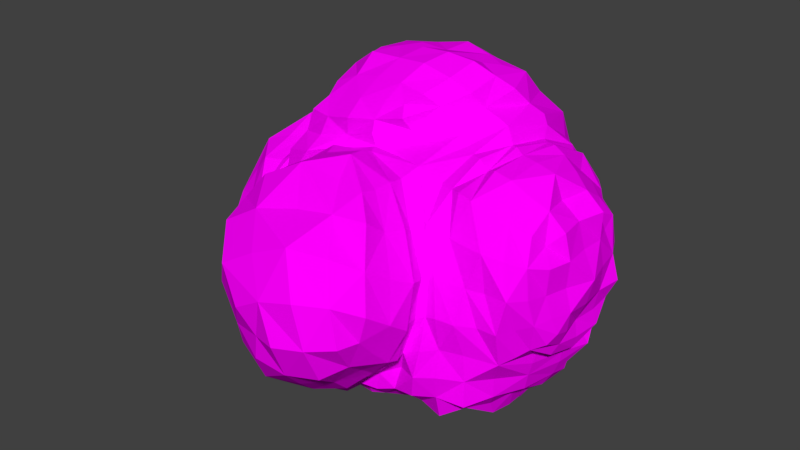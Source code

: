 # Source: ast_roide.4.blend  (saved by Blender 2.79.0; exported with 4.5.12 LTS)
import bpy
from mathutils import Matrix  # noqa: F401  (used for matrix-valued properties, if any)

bpy.ops.wm.read_factory_settings(use_empty=True)
scene = bpy.context.scene
scene.name = 'Scene'

# ---- collections
col_collection_1 = bpy.data.collections.new('Collection 1'); scene.collection.children.link(col_collection_1)

# ---- images (referenced by path relative to the original .blend; pixels are not part of the script)
import os
ASSET_DIR = os.environ.get("B2B_ASSET_DIR", "")  # directory of the original .blend (textures are referenced by path, not embedded)
HERE = os.path.dirname(os.path.abspath(__file__))  # packed textures are extracted next to this script under _unpacked/

def load_image(name, relpath, width, height, colorspace="sRGB"):
    """Load a texture the original file referenced (path relative to the .blend, or extracted next to this script)."""
    p = next((c for c in (os.path.join(HERE, relpath), os.path.join(ASSET_DIR, relpath)) if relpath and os.path.exists(c)), "")
    if p:
        img = bpy.data.images.load(p, check_existing=True)
        img.name = name
    else:  # same state as the original file: an image datablock whose file is absent (Cycles renders it pink)
        img = bpy.data.images.new(name, width, height)
        img.source = "FILE"
        img.filepath = "//" + (relpath or name)
    img.colorspace_settings.name = colorspace
    return img
img_asteroide_4_material = load_image('asteroide.4.material', 'asteroide.4.material.png', 1024, 1024, 'sRGB')

# ---- materials (node trees are filled in below, after node groups)
mat_ast_roide_4 = bpy.data.materials.new('astéroide.4')
mat_ast_roide_4.alpha_threshold = 0.0
mat_ast_roide_4.roughness = 0.5
mat_ast_roide_4.line_color = (0.0, 0.0, 0.0, 1.0)

# ---- material node trees
mat_ast_roide_4.use_nodes = True; mat_ast_roide_4.node_tree.nodes.clear()
_N = mat_ast_roide_4.node_tree.nodes; _L = mat_ast_roide_4.node_tree.links
n0 = _N.new('ShaderNodeOutputMaterial'); n0.name = 'Material Output'; n0.location = (300, 300)
n1 = _N.new('ShaderNodeBsdfDiffuse'); n1.name = 'Diffuse BSDF'; n1.location = (71, 285)
n2 = _N.new('ShaderNodeTexImage'); n2.name = 'Image Texture'; n2.location = (-129, 339)
n2.width = 140
n2.image = img_asteroide_4_material
n3 = _N.new('ShaderNodeMapping'); n3.name = 'Mapping'; n3.location = (-429, 368)
n4 = _N.new('ShaderNodeTexCoord'); n4.name = 'Texture Coordinate'; n4.location = (-629, 351)
_L.new(n1.outputs[0], n0.inputs[0])
_L.new(n2.outputs[0], n1.inputs[0])
_L.new(n3.outputs[0], n2.inputs[0])
_L.new(n4.outputs[2], n3.inputs[0])
n0.is_active_output = True

# ---- world
world_world = bpy.data.worlds.new('World'); scene.world = world_world
world_world.color = (0.05088, 0.05088, 0.05088)
world_world.use_sun_shadow = False
world_world.sun_shadow_jitter_overblur = 0.0
world_world.cycles.sampling_method = 'MANUAL'

# ---- meshes
me_cube_004 = bpy.data.meshes.new('Cube.004')
me_cube_004.from_pydata([(6.662, 1.835, -3.5), (6.237, -1.548, -3.337), (5.475, -1.265, -4.548), (5.917, 1.531, -4.806), (-4.163, -1.828, 2.623), (-1.02, -1.354, 3.475), (-1.262, -1.185, 4.447), (-3.662, -1.141, 3.953), (3.625, 2.874, 4.246), (2.835, -0.6166, 3.996), (3.688, -0.9398, 3.693), (4.195, 2.09, 3.955), (0.002875, -6.192, -4.245), (2.125, -5.299, -3.072), (2.518, -6.955, -1.79), (0.8049, -8.309, -2.163), (-5.354, 2.774, -3.882), (-4.427, -1.884, -5.154), (-6.602, -1.367, -4.429), (-6.817, 1.676, -2.914), (1.025, 6.505, 2.019), (0.8875, 6.703, -1.011), (-2.511, 6.612, -1.308), (-2.481, 6.423, 1.964), (0.1937, 1.28, 6.717), (-2.298, 1.508, 6.385), (-2.999, -0.1863, 5.498), (-0.5755, -0.491, 5.843), (1.88, -0.1489, 4.338), (2.907, 2.727, 4.954), (2.035, 1.729, 6.088), (0.9687, -0.1607, 5.203), (-4.965, 3.004, 3.8), (-5.67, -0.2022, 2.341), (-4.731, 0.0967, 3.981), (-4.14, 2.24, 5.165), (0.9268, 5.175, 4.656), (-2.407, 5.388, 4.763), (-2.044, 3.565, 6.069), (0.5633, 3.433, 6.137), (6.128, 3.603, -0.802), (5.66, 3.651, 1.956), (6.654, 2.854, 1.533), (6.534, 2.58, -0.6342), (2.885, -3.302, 2.294), (3.52, -4.095, -0.7622), (4.704, -4.079, -0.6502), (3.859, -3.263, 2.094), (3.677, 6.154, -0.8096), (3.457, 5.286, 1.972), (4.824, 4.341, 2.043), (5.331, 4.75, -0.7671), (5.042, -3.798, -2.968), (3.377, -4.597, -3.105), (3.081, -3.685, -4.717), (4.705, -3.188, -4.572), (2.424, -7.712, 0.819), (1.044, -6.004, 3.137), (-1.785, -6.797, 2.781), (0.1236, -8.701, 0.6579), (-0.5255, -2.228, 3.733), (-4.129, -2.446, 2.222), (-3.284, -4.147, 2.869), (-0.09978, -3.777, 4.26), (-4.517, -4.388, -0.7916), (-2.637, -6.278, -3.544), (-1.659, -8.131, -1.12), (-3.753, -6.316, 0.7702), (3.238, -4.677, -0.8916), (2.402, -3.557, 2.105), (2.396, -4.917, 2.502), (3.561, -6.023, -0.184), (-8.139, -1.473, -3.014), (-8.317, -1.564, -0.4365), (-8.33, 1.151, 0.8204), (-8.131, 1.322, -1.657), (-4.317, -4.421, -4.216), (-5.528, -3.573, -1.099), (-6.858, -2.987, -1.287), (-6.824, -3.704, -3.88), (-5.925, -0.9609, 1.656), (-5.676, 2.517, 2.971), (-7.07, 1.388, 2.488), (-7.082, -1.332, 1.362), (-5.197, 4.795, 1.832), (-5.403, 5.226, -1.383), (-7.293, 3.555, -1.062), (-7.083, 3.166, 1.486), (1.076, 3.342, -6.151), (1.133, -0.7035, -5.615), (-0.7143, -0.6225, -6.176), (-1.257, 3.016, -5.952), (3.01, -1.059, -6.046), (3.258, 2.903, -5.971), (4.745, 1.926, -5.707), (4.601, -1.163, -5.651), (3.693, 6.21, -3.2), (5.485, 4.528, -3.106), (5.011, 3.953, -4.72), (3.605, 5.612, -5.059), (-2.885, -1.902, -6.029), (-4.106, 3.237, -4.931), (-2.901, 2.876, -5.555), (-1.957, -1.047, -5.889), (1.663, -4.442, -3.706), (-0.2595, -4.708, -5.172), (-0.162, -3.444, -5.619), (1.423, -3.764, -5.097), (-2.268, 6.201, -3.764), (0.9503, 6.986, -3.439), (1.059, 6.137, -5.15), (-1.678, 5.488, -5.351), (7.272, 1.212, -0.6846), (7.118, 1.218, 1.317), (7.157, -0.8048, 1.31), (7.325, -0.7934, -0.6718), (5.234, -3.361, 1.997), (6.078, -3.5, -0.798), (6.868, -2.389, -0.6431), (6.52, -2.485, 1.513), (6.369, -1.244, -2.441), (6.488, 1.662, -2.556), (7.203, 1.344, -2.165), (7.005, -0.8688, -2.047), (5.163, 1.669, 3.869), (4.917, -1.278, 3.85), (6.295, -0.9579, 2.991), (6.383, 1.308, 2.989), (6.499, 0.1206, -3.519), (6.089, -1.499, -4.01), (5.853, 0.08336, -4.79), (5.884, 1.607, -3.942), (-2.624, -1.422, 3.069), (-1.241, -1.353, 3.944), (-2.498, -1.303, 4.241), (-3.908, -1.32, 3.184), (3.326, 0.9556, 4.358), (3.284, -0.8356, 4.036), (3.902, 0.4991, 4.207), (3.835, 2.412, 3.893), (1.298, -5.778, -3.855), (2.222, -6.007, -2.532), (1.945, -7.832, -2.115), (0.3959, -7.228, -3.272), (-5.141, 0.6088, -4.858), (-5.62, -1.608, -4.92), (-6.827, 0.2643, -3.855), (-6.318, 2.346, -3.648), (0.9234, 6.629, 0.4084), (-0.7551, 6.74, -1.131), (-2.381, 6.409, 0.2741), (-0.7215, 6.876, 1.997), (-1.032, 1.35, 6.635), (-2.752, 0.4591, 6.327), (-1.796, -0.3069, 5.77), (-0.07935, 0.2091, 6.505), (2.736, 1.003, 4.85), (2.578, 2.213, 5.591), (1.78, 0.5785, 5.675), (1.496, -0.1741, 4.813), (-5.519, 1.32, 2.967), (-5.282, 0.07812, 3.084), (-4.738, 1.158, 4.529), (-4.602, 2.678, 4.417), (-0.692, 5.567, 4.709), (-2.15, 4.375, 5.418), (-0.7205, 3.735, 6.317), (0.7624, 4.359, 5.556), (5.863, 3.827, 0.556), (5.964, 3.142, 1.675), (6.757, 2.984, 0.4052), (6.38, 3.153, -0.7489), (3.398, -3.814, 0.6965), (3.999, -4.181, -0.6143), (4.209, -3.742, 0.6992), (3.332, -3.295, 2.205), (3.509, 5.765, 0.5243), (4.168, 4.692, 1.927), (4.765, 4.451, 0.542), (4.589, 5.429, -0.7663), (4.168, -4.278, -2.948), (3.22, -4.455, -4.021), (4.027, -3.852, -4.88), (5.138, -3.925, -3.952), (1.85, -7.102, 2.185), (-0.3296, -6.252, 3.003), (-0.8291, -7.976, 1.862), (1.461, -8.499, 0.9787), (-2.529, -2.046, 3.38), (-3.856, -3.218, 2.545), (-1.817, -3.692, 3.709), (-0.3412, -2.89, 4.042), (-3.75, -5.589, -2.254), (-2.216, -7.45, -2.488), (-2.933, -7.6, -0.156), (-4.549, -5.567, -0.2046), (3.41, -4.248, 0.7147), (2.661, -4.167, 2.396), (3.212, -5.588, 1.256), (3.65, -5.242, -0.7323), (-8.242, -1.616, -1.813), (-8.03, -0.1142, 0.1439), (-8.212, 1.247, -0.51), (-8.325, -0.02518, -2.421), (-5.015, -4.25, -2.853), (-6.253, -3.788, -0.9717), (-7.074, -3.879, -2.587), (-5.643, -4.119, -4.067), (-5.867, 0.7141, 2.299), (-6.365, 1.847, 2.995), (-7.042, 0.0915, 1.898), (-6.308, -1.107, 1.395), (-5.091, 4.987, 0.2032), (-6.329, 4.262, -1.201), (-7.239, 3.531, 0.1955), (-6.533, 4.285, 1.828), (1.075, 1.313, -6.132), (0.15, -0.6574, -5.637), (-1.128, 1.272, -5.896), (-0.1518, 3.253, -5.934), (3.084, 0.9469, -5.966), (4.082, 2.457, -5.945), (4.758, 0.3687, -6.001), (3.888, -1.229, -6.09), (4.655, 5.445, -3.116), (5.085, 4.263, -3.914), (4.48, 4.912, -4.939), (3.757, 6.246, -4.233), (-3.576, 0.7501, -5.196), (-3.61, 3.11, -5.446), (-2.775, 0.9962, -6.015), (-2.378, -1.508, -5.973), (0.8153, -4.69, -4.369), (-0.1131, -4.254, -5.452), (0.7002, -3.739, -5.4), (1.606, -4.48, -4.445), (-0.7257, 7.014, -3.615), (1.013, 6.944, -4.477), (-0.3999, 6.046, -5.329), (-2.097, 6.193, -4.756), (7.288, 1.284, 0.2997), (7.074, 0.2221, 1.336), (7.09, -0.8279, 0.2574), (7.338, 0.2081, -0.7539), (5.459, -3.364, 0.5536), (6.418, -2.885, -0.7367), (6.706, -2.617, 0.4119), (5.916, -2.99, 1.769), (6.636, 0.2028, -2.831), (6.845, 1.529, -2.477), (7.053, 0.2179, -2.249), (6.839, -1.115, -2.443), (4.953, 0.1993, 4.012), (5.566, -1.135, 3.398), (6.053, 0.2117, 2.905), (5.766, 1.498, 3.495), (2.465, -4.118, -3.299), (2.185, -3.561, -4.716), (0.9329, 7.284, -2.262), (-2.566, 6.574, -2.725), (2.5, 6.861, -0.8775), (2.484, 5.964, 2.045), (1.935, -4.782, -3.386), (-0.3441, -5.175, -4.713), (3.194, -4.233, -0.8868), (2.686, -3.21, 2.263), (-3.389, -2.014, -5.42), (-4.639, 3.176, -4.386), (-3.211, -5.105, -4.135), (-5.007, -3.664, -1.094), (-4.122, 6.013, -1.437), (-3.992, 5.629, 1.925), (3.345, 3.071, 4.548), (2.357, -0.3952, 4.072), (1.042, 5.937, 3.504), (-2.432, 5.763, 3.415), (-0.7512, -1.788, 3.711), (-4.068, -1.851, 2.009), (-5.682, -0.4939, 1.688), (-5.13, 2.97, 3.199), (1.304, 1.364, 6.584), (0.4458, -0.5064, 5.644), (0.353, 2.404, 6.416), (-2.033, 2.569, 6.305), (-1.043, -0.8769, 5.074), (-3.324, -0.7212, 4.703), (-4.097, -0.09968, 4.989), (-3.49, 1.798, 6.01), (0.5653, -0.9893, 3.859), (0.02601, -1.145, 4.789), (-4.628, -0.9204, 3.966), (-5.4, -1.501, 2.25), (2.273, 4.372, 4.821), (1.523, 2.833, 6.098), (-3.347, 3.167, 5.96), (-3.729, 4.332, 4.345), (6.206, 1.744, -2.768), (6.341, -1.479, -2.826), (5.87, 4.141, -0.7979), (5.306, 4.039, 2.11), (5.331, -3.581, -0.7478), (4.456, -3.323, 2.037), (4.617, 1.853, 4.048), (4.202, -1.225, 3.975), (2.542, -1.961, 3.294), (3.637, -2.516, 3.46), (4.509, 3.452, 3.201), (3.489, 4.431, 3.262), (3.505, -4.419, -2.061), (4.95, -3.769, -1.926), (5.322, 4.477, -2.046), (3.636, 6.054, -2.078), (2.73, -7.74, -0.6582), (0.8011, -8.884, -0.7647), (3.305, -6.944, 0.4496), (2.251, -5.669, 3.066), (-1.021, -8.689, 0.001634), (-3.129, -6.996, 1.981), (0.3072, -4.796, 3.747), (-2.729, -5.4, 3.301), (3.004, -4.984, -2.329), (3.07, -6.356, -1.325), (-0.4417, -8.466, -1.915), (-1.287, -6.265, -4.082), (-5.116, -3.293, 0.7739), (-3.877, -4.99, 1.642), (1.408, -4.247, 3.527), (1.328, -2.77, 3.378), (-7.454, -1.275, -3.866), (-7.791, 1.499, -2.643), (-7.549, -2.743, -3.443), (-7.724, -2.629, -1.032), (-8.05, 2.665, -1.164), (-7.707, 2.26, 1.182), (-7.69, -1.258, 0.6196), (-7.746, 1.112, 1.885), (-4.026, -3.853, -5.156), (-6.432, -2.757, -4.421), (-7.233, 3.035, -2.231), (-5.484, 4.471, -2.821), (-5.792, -2.081, 0.2585), (-6.944, -2.29, 0.1319), (-5.479, 4.103, 3.017), (-7.111, 2.543, 2.477), (2.269, 3.219, -6.015), (2.098, -0.8419, -5.89), (1.09, 5.04, -5.757), (-1.382, 4.494, -5.873), (1.259, -2.519, -5.579), (-0.3412, -2.308, -5.87), (-1.49, -0.702, -6.134), (-2.206, 2.831, -5.912), (5.058, 1.5, -5.094), (5.238, -1.15, -5.309), (3.016, -2.681, -5.419), (4.555, -2.392, -5.147), (4.865, 3.216, -5.353), (3.425, 4.519, -5.581), (5.256, -2.415, -4.527), (5.632, -2.845, -3.078), (5.409, 2.818, -4.608), (5.647, 3.154, -3.096), (2.469, 6.063, -5.158), (2.455, 6.702, -3.314), (-3.512, 5.116, -4.145), (-2.565, 4.452, -5.389), (-1.002, -2.721, -6.03), (-1.514, -4.007, -5.914), (7.116, 1.156, -1.497), (7.199, -0.7359, -1.492), (7.438, 2.212, -0.6298), (6.792, 2.071, 1.266), (7.087, -1.666, -0.5832), (6.941, -1.739, 1.311), (7.143, 1.226, 2.405), (6.909, -0.8141, 2.299), (5.253, 2.74, 2.92), (6.38, 2.222, 2.394), (6.825, 2.16, -1.517), (6.224, 2.803, -1.868), (6.4, -2.647, -1.948), (7.09, -1.853, -1.562), (6.241, -1.879, 2.383), (4.92, -2.398, 2.979), (6.287, 0.07967, -4.11), (-2.627, -1.183, 3.49), (3.568, 0.7403, 4.106), (1.503, -6.64, -3.037), (-6.055, 0.4934, -4.512), (-0.7108, 6.578, 0.3259), (-1.357, 0.3637, 6.396), (2.131, 0.9531, 5.107), (-5.28, 1.371, 3.603), (-0.6966, 4.777, 5.714), (6.216, 3.401, 0.4679), (3.71, -3.877, 0.7556), (4.526, 5.379, 0.6218), (4.081, -4.151, -3.868), (0.6338, -7.804, 2.489), (-2.176, -2.787, 3.414), (-3.546, -6.802, -1.425), (3.572, -4.799, 0.9138), (-8.265, -0.1299, -1.165), (-6.069, -4.289, -2.704), (-6.306, 0.4321, 1.941), (-6.255, 4.321, 0.2076), (-0.03938, 1.337, -6.239), (3.914, 0.6475, -5.988), (4.673, 5.42, -4.098), (-3.301, 0.8461, -5.784), (0.6305, -4.176, -4.482), (-0.6362, 7.026, -4.738), (7.597, 0.2008, 0.3148), (6.332, -3.359, 0.5418), (6.944, 0.2164, -2.729), (5.742, 0.1632, 3.824), (2.357, -4.361, -4.155), (-0.8207, 7.157, -2.452), (2.424, 6.397, 0.4933), (0.9429, -5.029, -4.091), (3.183, -3.876, 0.6263), (-4.333, 0.6946, -5.153), (-4.284, -4.735, -2.764), (-3.98, 5.98, 0.2359), (3.129, 1.048, 4.627), (-0.6993, 6.226, 3.468), (-2.592, -1.738, 3.048), (-5.661, 1.07, 2.566), (1.069, 0.266, 6.196), (-0.7975, 2.497, 6.278), (-2.228, -0.8709, 4.963), (-3.914, 0.8034, 5.547), (0.1244, -0.7136, 4.226), (-4.936, -0.9888, 3.0), (2.05, 3.676, 5.734), (-3.488, 3.741, 5.143), (6.545, 0.1732, -3.083), (5.165, 3.898, 0.529), (4.825, -3.61, 0.631), (4.306, 0.3027, 4.07), (3.131, -2.186, 3.331), (4.139, 3.931, 3.236), (4.111, -4.058, -1.893), (4.664, 5.409, -2.023), (1.927, -8.49, -0.6559), (2.86, -6.451, 1.789), (-2.161, -8.167, 1.092), (-1.286, -5.02, 4.047), (3.128, -5.616, -2.04), (-0.8642, -7.693, -3.269), (-4.553, -4.164, 1.061), (1.431, -3.48, 3.531), (-7.754, 0.1384, -3.4), (-7.571, -2.798, -2.308), (-8.057, 2.588, 0.01386), (-8.041, -0.1772, 1.563), (-5.481, -3.399, -5.049), (-6.262, 3.551, -2.39), (-6.286, -2.501, 0.4413), (-6.354, 3.26, 2.807), (2.149, 1.194, -5.95), (-0.2366, 4.879, -5.764), (0.4833, -2.494, -5.859), (-2.064, 1.155, -6.055), (5.223, 0.1689, -5.314), (3.847, -2.652, -5.255), (4.199, 3.921, -5.446), (5.624, -2.807, -3.884), (5.57, 3.044, -3.881), (2.581, 6.951, -4.432), (-3.132, 4.934, -4.913), (-1.196, -3.456, -6.068), (6.963, 0.2099, -1.572), (7.116, 2.259, 0.338), (6.876, -1.766, 0.2839), (6.781, 0.2181, 2.326), (5.828, 2.544, 2.747), (6.642, 2.574, -1.795), (6.656, -2.208, -1.769), (5.53, -2.16, 2.659), (2.451, 6.704, -2.16), (2.75, -4.362, -2.432), (-2.079, -4.842, -5.379), (-4.16, 5.295, -3.114), (2.805, 5.286, 3.822), (1.439, -1.922, 3.608), (-5.343, -2.038, 0.7477), (-4.331, 5.051, 3.498), (1.054, 2.231, 6.242), (-0.2167, -0.7484, 5.151), (-2.966, 2.529, 6.15), (-4.053, -0.6241, 4.56), (6.134, 3.448, -2.228), (6.013, -3.174, -2.188), (4.997, 3.231, 3.374), (4.24, -2.636, 3.373), (3.064, -7.014, -0.573), (-0.203, -8.589, -0.8611), (1.412, -4.915, 3.663), (-3.397, -5.793, 2.343), (-7.091, -2.281, -3.93), (-7.732, 2.444, -2.031), (-7.343, -1.958, -0.1619), (-7.541, 1.994, 1.916), (2.422, 5.015, -5.966), (2.118, -2.601, -5.588), (-2.046, 3.926, -5.561), (-0.9404, -1.978, -5.998), (5.161, 2.536, -5.072), (5.171, -2.1, -5.179), (7.193, 1.878, -1.27), (7.259, -1.464, -1.25), (6.683, 1.848, 1.983), (6.496, -1.422, 1.912)], [], [(0, 128, 384, 131), (0, 131, 468, 361), (0, 361, 492, 296), (0, 296, 436, 128), (1, 129, 384, 128), (1, 128, 436, 297), (1, 297, 493, 359), (1, 359, 467, 129), (2, 130, 384, 129), (2, 129, 467, 358), (2, 358, 509, 353), (2, 353, 464, 130), (3, 131, 384, 130), (3, 130, 464, 352), (3, 352, 508, 360), (3, 360, 468, 131), (4, 132, 385, 135), (4, 135, 433, 291), (4, 291, 486, 277), (4, 277, 426, 132), (5, 133, 385, 132), (5, 132, 426, 276), (5, 276, 485, 288), (5, 288, 432, 133), (6, 134, 385, 133), (6, 133, 432, 289), (6, 289, 489, 284), (6, 284, 430, 134), (7, 135, 385, 134), (7, 134, 430, 285), (7, 285, 491, 290), (7, 290, 433, 135), (8, 136, 386, 139), (8, 139, 441, 307), (8, 307, 484, 272), (8, 272, 424, 136), (9, 137, 386, 136), (9, 136, 424, 273), (9, 273, 485, 304), (9, 304, 440, 137), (10, 138, 386, 137), (10, 137, 440, 305), (10, 305, 495, 303), (10, 303, 439, 138), (11, 139, 386, 138), (11, 138, 439, 302), (11, 302, 494, 306), (11, 306, 441, 139), (12, 140, 387, 143), (12, 143, 449, 323), (12, 323, 482, 263), (12, 263, 419, 140), (13, 141, 387, 140), (13, 140, 419, 262), (13, 262, 481, 320), (13, 320, 448, 141), (14, 142, 387, 141), (14, 141, 448, 321), (14, 321, 496, 312), (14, 312, 444, 142), (15, 143, 387, 142), (15, 142, 444, 313), (15, 313, 497, 322), (15, 322, 449, 143), (16, 144, 388, 147), (16, 147, 457, 339), (16, 339, 483, 267), (16, 267, 421, 144), (17, 145, 388, 144), (17, 144, 421, 266), (17, 266, 482, 336), (17, 336, 456, 145), (18, 146, 388, 145), (18, 145, 456, 337), (18, 337, 500, 328), (18, 328, 452, 146), (19, 147, 388, 146), (19, 146, 452, 329), (19, 329, 501, 338), (19, 338, 457, 147), (20, 148, 389, 151), (20, 151, 425, 274), (20, 274, 484, 261), (20, 261, 418, 148), (21, 149, 389, 148), (21, 148, 418, 260), (21, 260, 480, 258), (21, 258, 417, 149), (22, 150, 389, 149), (22, 149, 417, 259), (22, 259, 483, 270), (22, 270, 423, 150), (23, 151, 389, 150), (23, 150, 423, 271), (23, 271, 487, 275), (23, 275, 425, 151), (24, 152, 390, 155), (24, 155, 428, 280), (24, 280, 488, 282), (24, 282, 429, 152), (25, 153, 390, 152), (25, 152, 429, 283), (25, 283, 490, 287), (25, 287, 431, 153), (26, 154, 390, 153), (26, 153, 431, 286), (26, 286, 491, 285), (26, 285, 430, 154), (27, 155, 390, 154), (27, 154, 430, 284), (27, 284, 489, 281), (27, 281, 428, 155), (28, 156, 391, 159), (28, 159, 432, 288), (28, 288, 485, 273), (28, 273, 424, 156), (29, 157, 391, 156), (29, 156, 424, 272), (29, 272, 484, 292), (29, 292, 434, 157), (30, 158, 391, 157), (30, 157, 434, 293), (30, 293, 488, 280), (30, 280, 428, 158), (31, 159, 391, 158), (31, 158, 428, 281), (31, 281, 489, 289), (31, 289, 432, 159), (32, 160, 392, 163), (32, 163, 435, 295), (32, 295, 487, 279), (32, 279, 427, 160), (33, 161, 392, 160), (33, 160, 427, 278), (33, 278, 486, 291), (33, 291, 433, 161), (34, 162, 392, 161), (34, 161, 433, 290), (34, 290, 491, 286), (34, 286, 431, 162), (35, 163, 392, 162), (35, 162, 431, 287), (35, 287, 490, 294), (35, 294, 435, 163), (36, 164, 393, 167), (36, 167, 434, 292), (36, 292, 484, 274), (36, 274, 425, 164), (37, 165, 393, 164), (37, 164, 425, 275), (37, 275, 487, 295), (37, 295, 435, 165), (38, 166, 393, 165), (38, 165, 435, 294), (38, 294, 490, 283), (38, 283, 429, 166), (39, 167, 393, 166), (39, 166, 429, 282), (39, 282, 488, 293), (39, 293, 434, 167), (40, 168, 394, 171), (40, 171, 477, 379), (40, 379, 492, 298), (40, 298, 437, 168), (41, 169, 394, 168), (41, 168, 437, 299), (41, 299, 494, 376), (41, 376, 476, 169), (42, 170, 394, 169), (42, 169, 476, 377), (42, 377, 512, 371), (42, 371, 473, 170), (43, 171, 394, 170), (43, 170, 473, 370), (43, 370, 510, 378), (43, 378, 477, 171), (44, 172, 395, 175), (44, 175, 440, 304), (44, 304, 485, 265), (44, 265, 420, 172), (45, 173, 395, 172), (45, 172, 420, 264), (45, 264, 481, 308), (45, 308, 442, 173), (46, 174, 395, 173), (46, 173, 442, 309), (46, 309, 493, 300), (46, 300, 438, 174), (47, 175, 395, 174), (47, 174, 438, 301), (47, 301, 495, 305), (47, 305, 440, 175), (48, 176, 396, 179), (48, 179, 443, 311), (48, 311, 480, 260), (48, 260, 418, 176), (49, 177, 396, 176), (49, 176, 418, 261), (49, 261, 484, 307), (49, 307, 441, 177), (50, 178, 396, 177), (50, 177, 441, 306), (50, 306, 494, 299), (50, 299, 437, 178), (51, 179, 396, 178), (51, 178, 437, 298), (51, 298, 492, 310), (51, 310, 443, 179), (52, 180, 397, 183), (52, 183, 467, 359), (52, 359, 493, 309), (52, 309, 442, 180), (53, 181, 397, 180), (53, 180, 442, 308), (53, 308, 481, 256), (53, 256, 416, 181), (54, 182, 397, 181), (54, 181, 416, 257), (54, 257, 505, 354), (54, 354, 465, 182), (55, 183, 397, 182), (55, 182, 465, 355), (55, 355, 509, 358), (55, 358, 467, 183), (56, 184, 398, 187), (56, 187, 444, 312), (56, 312, 496, 314), (56, 314, 445, 184), (57, 185, 398, 184), (57, 184, 445, 315), (57, 315, 498, 318), (57, 318, 447, 185), (58, 186, 398, 185), (58, 185, 447, 319), (58, 319, 499, 317), (58, 317, 446, 186), (59, 187, 398, 186), (59, 186, 446, 316), (59, 316, 497, 313), (59, 313, 444, 187), (60, 188, 399, 191), (60, 191, 451, 327), (60, 327, 485, 276), (60, 276, 426, 188), (61, 189, 399, 188), (61, 188, 426, 277), (61, 277, 486, 324), (61, 324, 450, 189), (62, 190, 399, 189), (62, 189, 450, 325), (62, 325, 499, 319), (62, 319, 447, 190), (63, 191, 399, 190), (63, 190, 447, 318), (63, 318, 498, 326), (63, 326, 451, 191), (64, 192, 400, 195), (64, 195, 450, 324), (64, 324, 486, 269), (64, 269, 422, 192), (65, 193, 400, 192), (65, 192, 422, 268), (65, 268, 482, 323), (65, 323, 449, 193), (66, 194, 400, 193), (66, 193, 449, 322), (66, 322, 497, 316), (66, 316, 446, 194), (67, 195, 400, 194), (67, 194, 446, 317), (67, 317, 499, 325), (67, 325, 450, 195), (68, 196, 401, 199), (68, 199, 448, 320), (68, 320, 481, 264), (68, 264, 420, 196), (69, 197, 401, 196), (69, 196, 420, 265), (69, 265, 485, 327), (69, 327, 451, 197), (70, 198, 401, 197), (70, 197, 451, 326), (70, 326, 498, 315), (70, 315, 445, 198), (71, 199, 401, 198), (71, 198, 445, 314), (71, 314, 496, 321), (71, 321, 448, 199), (72, 200, 402, 203), (72, 203, 452, 328), (72, 328, 500, 330), (72, 330, 453, 200), (73, 201, 402, 200), (73, 200, 453, 331), (73, 331, 502, 334), (73, 334, 455, 201), (74, 202, 402, 201), (74, 201, 455, 335), (74, 335, 503, 333), (74, 333, 454, 202), (75, 203, 402, 202), (75, 202, 454, 332), (75, 332, 501, 329), (75, 329, 452, 203), (76, 204, 403, 207), (76, 207, 456, 336), (76, 336, 482, 268), (76, 268, 422, 204), (77, 205, 403, 204), (77, 204, 422, 269), (77, 269, 486, 340), (77, 340, 458, 205), (78, 206, 403, 205), (78, 205, 458, 341), (78, 341, 502, 331), (78, 331, 453, 206), (79, 207, 403, 206), (79, 206, 453, 330), (79, 330, 500, 337), (79, 337, 456, 207), (80, 208, 404, 211), (80, 211, 458, 340), (80, 340, 486, 278), (80, 278, 427, 208), (81, 209, 404, 208), (81, 208, 427, 279), (81, 279, 487, 342), (81, 342, 459, 209), (82, 210, 404, 209), (82, 209, 459, 343), (82, 343, 503, 335), (82, 335, 455, 210), (83, 211, 404, 210), (83, 210, 455, 334), (83, 334, 502, 341), (83, 341, 458, 211), (84, 212, 405, 215), (84, 215, 459, 342), (84, 342, 487, 271), (84, 271, 423, 212), (85, 213, 405, 212), (85, 212, 423, 270), (85, 270, 483, 339), (85, 339, 457, 213), (86, 214, 405, 213), (86, 213, 457, 338), (86, 338, 501, 332), (86, 332, 454, 214), (87, 215, 405, 214), (87, 214, 454, 333), (87, 333, 503, 343), (87, 343, 459, 215), (88, 216, 406, 219), (88, 219, 461, 346), (88, 346, 504, 344), (88, 344, 460, 216), (89, 217, 406, 216), (89, 216, 460, 345), (89, 345, 505, 348), (89, 348, 462, 217), (90, 218, 406, 217), (90, 217, 462, 349), (90, 349, 507, 350), (90, 350, 463, 218), (91, 219, 406, 218), (91, 218, 463, 351), (91, 351, 506, 347), (91, 347, 461, 219), (92, 220, 407, 223), (92, 223, 465, 354), (92, 354, 505, 345), (92, 345, 460, 220), (93, 221, 407, 220), (93, 220, 460, 344), (93, 344, 504, 357), (93, 357, 466, 221), (94, 222, 407, 221), (94, 221, 466, 356), (94, 356, 508, 352), (94, 352, 464, 222), (95, 223, 407, 222), (95, 222, 464, 353), (95, 353, 509, 355), (95, 355, 465, 223), (96, 224, 408, 227), (96, 227, 469, 363), (96, 363, 480, 311), (96, 311, 443, 224), (97, 225, 408, 224), (97, 224, 443, 310), (97, 310, 492, 361), (97, 361, 468, 225), (98, 226, 408, 225), (98, 225, 468, 360), (98, 360, 508, 356), (98, 356, 466, 226), (99, 227, 408, 226), (99, 226, 466, 357), (99, 357, 504, 362), (99, 362, 469, 227), (100, 228, 409, 231), (100, 231, 471, 367), (100, 367, 482, 266), (100, 266, 421, 228), (101, 229, 409, 228), (101, 228, 421, 267), (101, 267, 483, 364), (101, 364, 470, 229), (102, 230, 409, 229), (102, 229, 470, 365), (102, 365, 506, 351), (102, 351, 463, 230), (103, 231, 409, 230), (103, 230, 463, 350), (103, 350, 507, 366), (103, 366, 471, 231), (104, 232, 410, 235), (104, 235, 416, 256), (104, 256, 481, 262), (104, 262, 419, 232), (105, 233, 410, 232), (105, 232, 419, 263), (105, 263, 482, 367), (105, 367, 471, 233), (106, 234, 410, 233), (106, 233, 471, 366), (106, 366, 507, 349), (106, 349, 462, 234), (107, 235, 410, 234), (107, 234, 462, 348), (107, 348, 505, 257), (107, 257, 416, 235), (108, 236, 411, 239), (108, 239, 470, 364), (108, 364, 483, 259), (108, 259, 417, 236), (109, 237, 411, 236), (109, 236, 417, 258), (109, 258, 480, 363), (109, 363, 469, 237), (110, 238, 411, 237), (110, 237, 469, 362), (110, 362, 504, 346), (110, 346, 461, 238), (111, 239, 411, 238), (111, 238, 461, 347), (111, 347, 506, 365), (111, 365, 470, 239), (112, 240, 412, 243), (112, 243, 472, 368), (112, 368, 510, 370), (112, 370, 473, 240), (113, 241, 412, 240), (113, 240, 473, 371), (113, 371, 512, 374), (113, 374, 475, 241), (114, 242, 412, 241), (114, 241, 475, 375), (114, 375, 513, 373), (114, 373, 474, 242), (115, 243, 412, 242), (115, 242, 474, 372), (115, 372, 511, 369), (115, 369, 472, 243), (116, 244, 413, 247), (116, 247, 479, 383), (116, 383, 495, 301), (116, 301, 438, 244), (117, 245, 413, 244), (117, 244, 438, 300), (117, 300, 493, 380), (117, 380, 478, 245), (118, 246, 413, 245), (118, 245, 478, 381), (118, 381, 511, 372), (118, 372, 474, 246), (119, 247, 413, 246), (119, 246, 474, 373), (119, 373, 513, 382), (119, 382, 479, 247), (120, 248, 414, 251), (120, 251, 478, 380), (120, 380, 493, 297), (120, 297, 436, 248), (121, 249, 414, 248), (121, 248, 436, 296), (121, 296, 492, 379), (121, 379, 477, 249), (122, 250, 414, 249), (122, 249, 477, 378), (122, 378, 510, 368), (122, 368, 472, 250), (123, 251, 414, 250), (123, 250, 472, 369), (123, 369, 511, 381), (123, 381, 478, 251), (124, 252, 415, 255), (124, 255, 476, 376), (124, 376, 494, 302), (124, 302, 439, 252), (125, 253, 415, 252), (125, 252, 439, 303), (125, 303, 495, 383), (125, 383, 479, 253), (126, 254, 415, 253), (126, 253, 479, 382), (126, 382, 513, 375), (126, 375, 475, 254), (127, 255, 415, 254), (127, 254, 475, 374), (127, 374, 512, 377), (127, 377, 476, 255)])
_uv = me_cube_004.uv_layers.new(name='UVMap')
_uv.uv.foreach_set('vector', [0.8999, 0.0668, 0.8527, 0.07763, 0.8456, 0.06061, 0.8822, 0.05545, 0.1892, 0.8209, 0.1742, 0.8059, 0.167, 0.7795, 0.1892, 0.775, 0.8999, 0.0668, 0.9253, 0.06996, 0.9439, 0.09336, 0.8966, 0.08887, 0.8999, 0.0668, 0.8966, 0.08887, 0.8572, 0.09004, 0.8527, 0.07763, 0.8068, 0.09405, 0.8023, 0.07404, 0.8456, 0.06061, 0.8527, 0.07763, 0.8068, 0.09405, 0.8527, 0.07763, 0.8572, 0.09004, 0.8129, 0.1085, 0.8068, 0.09405, 0.8129, 0.1085, 0.7682, 0.1385, 0.7672, 0.1103, 0.8068, 0.09405, 0.7672, 0.1103, 0.7632, 0.08643, 0.8023, 0.07404, 0.7982, 0.05679, 0.8366, 0.04076, 0.8456, 0.06061, 0.8023, 0.07404, 0.7982, 0.05679, 0.8023, 0.07404, 0.7632, 0.08643, 0.7654, 0.06507, 0.7982, 0.05679, 0.7654, 0.06507, 0.7688, 0.0439, 0.7939, 0.03378, 0.7982, 0.05679, 0.7939, 0.03378, 0.8284, 0.0249, 0.8366, 0.04076, 0.8754, 0.03069, 0.8822, 0.05545, 0.8456, 0.06061, 0.8366, 0.04076, 0.7961, 0.3168, 0.7961, 0.3602, 0.7795, 0.3588, 0.7721, 0.319, 0.7961, 0.3168, 0.7721, 0.319, 0.7737, 0.2879, 0.7788, 0.2788, 0.8754, 0.03069, 0.9046, 0.02799, 0.9168, 0.04772, 0.8822, 0.05545, 0.8748, 0.7747, 0.8826, 0.82, 0.8704, 0.8259, 0.8607, 0.7888, 0.8748, 0.7747, 0.8607, 0.7888, 0.8479, 0.7589, 0.8637, 0.7366, 0.8748, 0.7747, 0.8637, 0.7366, 0.9056, 0.7158, 0.8914, 0.7676, 0.8748, 0.7747, 0.8914, 0.7676, 0.8861, 0.8212, 0.8826, 0.82, 0.895, 0.8671, 0.8804, 0.8688, 0.8704, 0.8259, 0.8826, 0.82, 0.5769, 0.5979, 0.6095, 0.6314, 0.6027, 0.638, 0.5636, 0.6021, 0.5769, 0.5979, 0.5636, 0.6021, 0.5123, 0.5622, 0.5503, 0.558, 0.895, 0.8671, 0.9053, 0.9126, 0.8878, 0.9065, 0.8804, 0.8688, 0.8664, 0.8757, 0.8548, 0.8412, 0.8704, 0.8259, 0.8804, 0.8688, 0.8664, 0.8757, 0.8804, 0.8688, 0.8878, 0.9065, 0.8761, 0.9138, 0.8664, 0.8757, 0.8761, 0.9138, 0.8606, 0.9123, 0.8518, 0.8903, 0.8664, 0.8757, 0.8518, 0.8903, 0.8376, 0.8584, 0.8548, 0.8412, 0.844, 0.8066, 0.8607, 0.7888, 0.8704, 0.8259, 0.8548, 0.8412, 0.844, 0.8066, 0.8548, 0.8412, 0.8376, 0.8584, 0.8271, 0.826, 0.844, 0.8066, 0.8271, 0.826, 0.8194, 0.805, 0.8281, 0.7817, 0.844, 0.8066, 0.8281, 0.7817, 0.8479, 0.7589, 0.8607, 0.7888, 0.5576, 0.41, 0.5282, 0.4591, 0.5178, 0.4595, 0.5429, 0.4167, 0.5576, 0.41, 0.5429, 0.4167, 0.5625, 0.3771, 0.5865, 0.3786, 0.663, 0.2518, 0.6306, 0.2276, 0.6457, 0.1979, 0.6717, 0.2417, 0.5576, 0.41, 0.5687, 0.4107, 0.5353, 0.4606, 0.5282, 0.4591, 0.5077, 0.5047, 0.4938, 0.5008, 0.5178, 0.4595, 0.5282, 0.4591, 0.5077, 0.5047, 0.5282, 0.4591, 0.5353, 0.4606, 0.5228, 0.5091, 0.5077, 0.5047, 0.5228, 0.5091, 0.5123, 0.5622, 0.486, 0.5417, 0.5077, 0.5047, 0.486, 0.5417, 0.4688, 0.5352, 0.4938, 0.5008, 0.4816, 0.4956, 0.5062, 0.4583, 0.5178, 0.4595, 0.4938, 0.5008, 0.4816, 0.4956, 0.4938, 0.5008, 0.4688, 0.5352, 0.4518, 0.5325, 0.4816, 0.4956, 0.4518, 0.5325, 0.4359, 0.5235, 0.4659, 0.4916, 0.4816, 0.4956, 0.4659, 0.4916, 0.493, 0.4549, 0.5062, 0.4583, 0.529, 0.4168, 0.5429, 0.4167, 0.5178, 0.4595, 0.5062, 0.4583, 0.529, 0.4168, 0.5062, 0.4583, 0.493, 0.4549, 0.5155, 0.4138, 0.529, 0.4168, 0.5155, 0.4138, 0.5308, 0.3759, 0.5451, 0.3807, 0.529, 0.4168, 0.5451, 0.3807, 0.5625, 0.3771, 0.5429, 0.4167, 0.7036, 0.7476, 0.727, 0.7659, 0.7022, 0.7879, 0.6754, 0.7743, 0.3502, 0.3239, 0.3778, 0.3379, 0.3638, 0.3754, 0.3265, 0.3546, 0.3502, 0.3239, 0.3265, 0.3546, 0.2836, 0.3409, 0.3224, 0.3103, 0.3502, 0.3239, 0.3224, 0.3103, 0.3422, 0.2801, 0.3648, 0.2876, 0.7452, 0.7941, 0.7246, 0.808, 0.7022, 0.7879, 0.727, 0.7659, 0.7452, 0.7941, 0.727, 0.7659, 0.7444, 0.76, 0.7585, 0.7858, 0.7452, 0.7941, 0.7585, 0.7858, 0.7742, 0.8188, 0.7597, 0.8208, 0.7452, 0.7941, 0.7597, 0.8208, 0.7427, 0.8276, 0.7246, 0.808, 0.6988, 0.8278, 0.6705, 0.8129, 0.7022, 0.7879, 0.7246, 0.808, 0.6988, 0.8278, 0.7246, 0.808, 0.7427, 0.8276, 0.7188, 0.8459, 0.6988, 0.8278, 0.7188, 0.8459, 0.6975, 0.8658, 0.6747, 0.8594, 0.6988, 0.8278, 0.6747, 0.8594, 0.6458, 0.8536, 0.6705, 0.8129, 0.1634, 0.8166, 0.1318, 0.8115, 0.128, 0.775, 0.1634, 0.7799, 0.6456, 0.8051, 0.6705, 0.8129, 0.6458, 0.8536, 0.6235, 0.8443, 0.6915, 0.4097, 0.7283, 0.4031, 0.7285, 0.4345, 0.6992, 0.4447, 0.6915, 0.4097, 0.6992, 0.4447, 0.6655, 0.4649, 0.6667, 0.4307, 0.04839, 0.2668, 0.103, 0.3026, 0.087, 0.3262, 0.03863, 0.2974, 0.04839, 0.2668, 0.03863, 0.2974, 0.009533, 0.2753, 0.005451, 0.2386, 0.04839, 0.2668, 0.005451, 0.2386, 0.01359, 0.1919, 0.05473, 0.2416, 0.04839, 0.2668, 0.05473, 0.2416, 0.1175, 0.2822, 0.103, 0.3026, 0.1726, 0.3354, 0.1429, 0.3572, 0.087, 0.3262, 0.103, 0.3026, 0.1726, 0.3354, 0.103, 0.3026, 0.1175, 0.2822, 0.1962, 0.3141, 0.1726, 0.3354, 0.1962, 0.3141, 0.2836, 0.3409, 0.2237, 0.3655, 0.1726, 0.3354, 0.2237, 0.3655, 0.1854, 0.3893, 0.1429, 0.3572, 0.1173, 0.3755, 0.07533, 0.3496, 0.087, 0.3262, 0.1429, 0.3572, 0.1173, 0.3755, 0.1429, 0.3572, 0.1854, 0.3893, 0.1512, 0.3993, 0.1173, 0.3755, 0.1512, 0.3993, 0.1266, 0.4058, 0.09723, 0.3941, 0.1173, 0.3755, 0.09723, 0.3941, 0.05896, 0.3739, 0.07533, 0.3496, 0.06678, 0.7886, 0.09228, 0.775, 0.09228, 0.8326, 0.07515, 0.8371, 0.04168, 0.3236, 0.07533, 0.3496, 0.05896, 0.3739, 0.02607, 0.3496, 0.04168, 0.3236, 0.02607, 0.3496, 0.004632, 0.331, 0.001764, 0.3076, 0.04168, 0.3236, 0.001764, 0.3076, 0.009533, 0.2753, 0.03863, 0.2974, 0.5921, 0.1338, 0.5447, 0.1295, 0.5444, 0.08614, 0.5926, 0.08191, 0.5921, 0.1338, 0.5926, 0.08191, 0.6372, 0.09109, 0.6369, 0.1418, 0.5921, 0.1338, 0.6369, 0.1418, 0.6457, 0.1979, 0.5924, 0.1803, 0.5921, 0.1338, 0.5924, 0.1803, 0.546, 0.1729, 0.5447, 0.1295, 0.503, 0.1275, 0.5014, 0.08282, 0.5444, 0.08614, 0.5447, 0.1295, 0.503, 0.1275, 0.5447, 0.1295, 0.546, 0.1729, 0.5046, 0.1689, 0.503, 0.1275, 0.5046, 0.1689, 0.4675, 0.1696, 0.465, 0.1211, 0.503, 0.1275, 0.465, 0.1211, 0.4618, 0.07554, 0.5014, 0.08282, 0.4986, 0.03724, 0.5453, 0.04342, 0.5444, 0.08614, 0.5014, 0.08282, 0.4986, 0.03724, 0.5014, 0.08282, 0.4618, 0.07554, 0.4573, 0.03628, 0.091, 0.7705, 0.05282, 0.7553, 0.04911, 0.7052, 0.08701, 0.7416, 0.4986, 0.03724, 0.4983, 0.0018, 0.5471, 0.006056, 0.5453, 0.04342, 0.5949, 0.04054, 0.5926, 0.08191, 0.5444, 0.08614, 0.5453, 0.04342, 0.5949, 0.04054, 0.5453, 0.04342, 0.5471, 0.006056, 0.5975, 0.01036, 0.5949, 0.04054, 0.5975, 0.01036, 0.6453, 0.008847, 0.6389, 0.05057, 0.5949, 0.04054, 0.6389, 0.05057, 0.6372, 0.09109, 0.5926, 0.08191, 0.4467, 0.8853, 0.4819, 0.8918, 0.4842, 0.9233, 0.4471, 0.9189, 0.4467, 0.8853, 0.4471, 0.9189, 0.4138, 0.9103, 0.4152, 0.8757, 0.4467, 0.8853, 0.4152, 0.8757, 0.4268, 0.8532, 0.4484, 0.8524, 0.4467, 0.8853, 0.4484, 0.8524, 0.4815, 0.8578, 0.4819, 0.8918, 0.5184, 0.8964, 0.5245, 0.9302, 0.4842, 0.9233, 0.4819, 0.8918, 0.5184, 0.8964, 0.4819, 0.8918, 0.4815, 0.8578, 0.5173, 0.864, 0.5184, 0.8964, 0.5173, 0.864, 0.5433, 0.8719, 0.5532, 0.8971, 0.5184, 0.8964, 0.5532, 0.8971, 0.5577, 0.9302, 0.5245, 0.9302, 0.808, 0.8455, 0.8195, 0.8807, 0.8051, 0.9001, 0.7861, 0.8632, 0.5251, 0.953, 0.5245, 0.9302, 0.5577, 0.9302, 0.5556, 0.9593, 0.808, 0.8455, 0.8041, 0.8093, 0.8194, 0.805, 0.8271, 0.826, 0.808, 0.8455, 0.8271, 0.826, 0.8376, 0.8584, 0.8195, 0.8807, 0.4549, 0.9445, 0.4471, 0.9189, 0.4842, 0.9233, 0.4908, 0.9476, 0.8365, 0.9134, 0.8195, 0.8807, 0.8376, 0.8584, 0.8518, 0.8903, 0.8365, 0.9134, 0.8518, 0.8903, 0.8606, 0.9123, 0.8561, 0.9363, 0.4549, 0.9445, 0.4251, 0.9386, 0.4138, 0.9103, 0.4471, 0.9189, 0.539, 0.5126, 0.544, 0.4691, 0.5574, 0.4818, 0.5488, 0.5201, 0.9056, 0.9517, 0.8887, 0.9494, 0.8878, 0.9065, 0.9053, 0.9126, 0.539, 0.5126, 0.5503, 0.558, 0.5123, 0.5622, 0.5228, 0.5091, 0.539, 0.5126, 0.5228, 0.5091, 0.5353, 0.4606, 0.544, 0.4691, 0.6119, 0.9117, 0.5905, 0.8976, 0.5967, 0.8556, 0.6043, 0.8626, 0.5734, 0.4266, 0.544, 0.4691, 0.5353, 0.4606, 0.5687, 0.4107, 0.5734, 0.4266, 0.5687, 0.4107, 0.62, 0.3721, 0.6182, 0.402, 0.685, 0.2345, 0.6778, 0.1956, 0.7065, 0.1988, 0.7053, 0.2324, 0.5732, 0.881, 0.5781, 0.8446, 0.5967, 0.8556, 0.5905, 0.8976, 0.3952, 0.8616, 0.3813, 0.8452, 0.4061, 0.8059, 0.4168, 0.8329, 0.3952, 0.8616, 0.4168, 0.8329, 0.4268, 0.8532, 0.4152, 0.8757, 0.3952, 0.8616, 0.4152, 0.8757, 0.4138, 0.9103, 0.394, 0.8979, 0.5871, 0.8124, 0.5983, 0.816, 0.5967, 0.8556, 0.5781, 0.8446, 0.5871, 0.8124, 0.5781, 0.8446, 0.5612, 0.8308, 0.5724, 0.7994, 0.8715, 0.942, 0.8561, 0.9363, 0.8606, 0.9123, 0.8761, 0.9138, 0.5871, 0.8124, 0.5931, 0.7723, 0.6119, 0.7819, 0.5983, 0.816, 0.9284, 0.4648, 0.9351, 0.5231, 0.9174, 0.5137, 0.9067, 0.4651, 0.9284, 0.4648, 0.9067, 0.4651, 0.8939, 0.421, 0.9228, 0.4143, 0.9284, 0.4648, 0.9228, 0.4143, 0.956, 0.4072, 0.945, 0.4728, 0.9284, 0.4648, 0.945, 0.4728, 0.9438, 0.5349, 0.9351, 0.5231, 0.9361, 0.5721, 0.9175, 0.5544, 0.9174, 0.5137, 0.9351, 0.5231, 0.9361, 0.5721, 0.9351, 0.5231, 0.9438, 0.5349, 0.9507, 0.5867, 0.9361, 0.5721, 0.9507, 0.5867, 0.9579, 0.636, 0.9234, 0.6068, 0.9361, 0.5721, 0.9234, 0.6068, 0.9067, 0.5821, 0.9175, 0.5544, 0.8911, 0.5412, 0.8878, 0.5066, 0.9174, 0.5137, 0.9175, 0.5544, 0.8911, 0.5412, 0.9175, 0.5544, 0.9067, 0.5821, 0.8801, 0.5685, 0.8911, 0.5412, 0.8801, 0.5685, 0.8648, 0.5505, 0.8591, 0.5322, 0.8911, 0.5412, 0.8591, 0.5322, 0.853, 0.5006, 0.8878, 0.5066, 0.8798, 0.4665, 0.9067, 0.4651, 0.9174, 0.5137, 0.8878, 0.5066, 0.8798, 0.4665, 0.8878, 0.5066, 0.853, 0.5006, 0.8494, 0.4657, 0.8798, 0.4665, 0.8494, 0.4657, 0.8514, 0.4407, 0.865, 0.4277, 0.8798, 0.4665, 0.865, 0.4277, 0.8939, 0.421, 0.9067, 0.4651, 0.6726, 0.1488, 0.6752, 0.1, 0.7065, 0.1103, 0.7012, 0.1551, 0.6726, 0.1488, 0.7012, 0.1551, 0.7065, 0.1988, 0.6778, 0.1956, 0.6726, 0.1488, 0.6778, 0.1956, 0.6457, 0.1979, 0.6369, 0.1418, 0.6726, 0.1488, 0.6369, 0.1418, 0.6372, 0.09109, 0.6752, 0.1, 0.5416, 0.7889, 0.5296, 0.8148, 0.4915, 0.7924, 0.4936, 0.7723, 0.6792, 0.05619, 0.6752, 0.1, 0.6372, 0.09109, 0.6389, 0.05057, 0.9174, 0.3721, 0.9579, 0.3753, 0.956, 0.4072, 0.9228, 0.4143, 0.9174, 0.3721, 0.9228, 0.4143, 0.8939, 0.421, 0.8876, 0.3916, 0.5233, 0.8358, 0.4873, 0.8212, 0.4915, 0.7924, 0.5296, 0.8148, 0.8608, 0.4066, 0.8876, 0.3916, 0.8939, 0.421, 0.865, 0.4277, 0.5233, 0.8358, 0.5577, 0.8565, 0.5433, 0.8719, 0.5173, 0.864, 0.5233, 0.8358, 0.5173, 0.864, 0.4815, 0.8578, 0.4873, 0.8212, 0.4482, 0.8218, 0.4467, 0.7952, 0.4915, 0.7924, 0.4873, 0.8212, 0.4482, 0.8218, 0.4873, 0.8212, 0.4815, 0.8578, 0.4484, 0.8524, 0.4482, 0.8218, 0.4484, 0.8524, 0.4268, 0.8532, 0.4168, 0.8329, 0.4482, 0.8218, 0.4168, 0.8329, 0.4061, 0.8059, 0.4467, 0.7952, 0.5105, 0.3096, 0.55, 0.2995, 0.548, 0.3147, 0.5128, 0.3224, 0.5105, 0.3096, 0.5128, 0.3224, 0.4833, 0.3371, 0.4811, 0.3228, 0.9565, 0.134, 0.9301, 0.1082, 0.9439, 0.09336, 0.9677, 0.1306, 0.5105, 0.3096, 0.5096, 0.2956, 0.5499, 0.2798, 0.55, 0.2995, 0.5917, 0.2964, 0.5843, 0.3113, 0.548, 0.3147, 0.55, 0.2995, 0.5917, 0.2964, 0.55, 0.2995, 0.5499, 0.2798, 0.5956, 0.2817, 0.5917, 0.2964, 0.5956, 0.2817, 0.635, 0.2841, 0.6226, 0.2975, 0.5917, 0.2964, 0.6226, 0.2975, 0.6173, 0.3155, 0.5843, 0.3113, 0.58, 0.3337, 0.5466, 0.3347, 0.548, 0.3147, 0.5843, 0.3113, 0.58, 0.3337, 0.5843, 0.3113, 0.6173, 0.3155, 0.6071, 0.3347, 0.9568, 0.2073, 0.9422, 0.2367, 0.9334, 0.2271, 0.9362, 0.2046, 0.9568, 0.2073, 0.9362, 0.2046, 0.9393, 0.1762, 0.9547, 0.1734, 0.5174, 0.3341, 0.5128, 0.3224, 0.548, 0.3147, 0.5466, 0.3347, 0.5174, 0.3341, 0.5466, 0.3347, 0.546, 0.354, 0.5174, 0.3633, 0.5174, 0.3341, 0.5174, 0.3633, 0.4997, 0.3611, 0.4923, 0.3475, 0.5174, 0.3341, 0.4923, 0.3475, 0.4833, 0.3371, 0.5128, 0.3224, 0.3448, 0.4745, 0.3189, 0.5199, 0.31, 0.5166, 0.3318, 0.4742, 0.3448, 0.4745, 0.3318, 0.4742, 0.3508, 0.4378, 0.3687, 0.4415, 0.4491, 0.5665, 0.486, 0.5417, 0.5123, 0.5622, 0.4551, 0.5683, 0.3448, 0.4745, 0.3508, 0.4762, 0.3241, 0.5236, 0.3189, 0.5199, 0.3063, 0.5627, 0.293, 0.5559, 0.31, 0.5166, 0.3189, 0.5199, 0.3063, 0.5627, 0.3189, 0.5199, 0.3241, 0.5236, 0.3139, 0.569, 0.3063, 0.5627, 0.3139, 0.569, 0.3179, 0.6171, 0.2981, 0.602, 0.3063, 0.5627, 0.2981, 0.602, 0.2844, 0.5917, 0.293, 0.5559, 0.2737, 0.5521, 0.2966, 0.5145, 0.31, 0.5166, 0.293, 0.5559, 0.2737, 0.5521, 0.293, 0.5559, 0.2844, 0.5917, 0.2627, 0.5862, 0.7385, 0.1896, 0.7419, 0.1502, 0.7682, 0.1385, 0.7583, 0.1833, 0.2737, 0.5521, 0.2591, 0.5488, 0.2799, 0.5121, 0.2966, 0.5145, 0.3167, 0.4741, 0.3318, 0.4742, 0.31, 0.5166, 0.2966, 0.5145, 0.3167, 0.4741, 0.2966, 0.5145, 0.2799, 0.5121, 0.2992, 0.4723, 0.3167, 0.4741, 0.2992, 0.4723, 0.3166, 0.4318, 0.3349, 0.4324, 0.3167, 0.4741, 0.3349, 0.4324, 0.3508, 0.4378, 0.3318, 0.4742, 0.507, 0.2099, 0.5472, 0.2105, 0.5497, 0.243, 0.5089, 0.244, 0.507, 0.2099, 0.5089, 0.244, 0.4721, 0.2463, 0.4701, 0.2101, 0.507, 0.2099, 0.4701, 0.2101, 0.4675, 0.1696, 0.5046, 0.1689, 0.507, 0.2099, 0.5046, 0.1689, 0.546, 0.1729, 0.5472, 0.2105, 0.5908, 0.2155, 0.5901, 0.2424, 0.5497, 0.243, 0.5472, 0.2105, 0.5908, 0.2155, 0.5472, 0.2105, 0.546, 0.1729, 0.5924, 0.1803, 0.5908, 0.2155, 0.5924, 0.1803, 0.6457, 0.1979, 0.6306, 0.2276, 0.5908, 0.2155, 0.6306, 0.2276, 0.6303, 0.2517, 0.5901, 0.2424, 0.5935, 0.2647, 0.5494, 0.2617, 0.5497, 0.243, 0.5901, 0.2424, 0.5935, 0.2647, 0.5901, 0.2424, 0.6303, 0.2517, 0.63, 0.268, 0.5935, 0.2647, 0.63, 0.268, 0.635, 0.2841, 0.5956, 0.2817, 0.5935, 0.2647, 0.5956, 0.2817, 0.5499, 0.2798, 0.5494, 0.2617, 0.5097, 0.273, 0.5089, 0.244, 0.5497, 0.243, 0.5494, 0.2617, 0.5097, 0.273, 0.5494, 0.2617, 0.5499, 0.2798, 0.5096, 0.2956, 0.5097, 0.273, 0.5096, 0.2956, 0.4691, 0.3118, 0.4729, 0.2764, 0.5097, 0.273, 0.4729, 0.2764, 0.4721, 0.2463, 0.5089, 0.244, 0.2548, 0.6159, 0.2761, 0.623, 0.2749, 0.6496, 0.2463, 0.6445, 0.7359, 0.1199, 0.7278, 0.09191, 0.7632, 0.08643, 0.7672, 0.1103, 0.7359, 0.1199, 0.7672, 0.1103, 0.7682, 0.1385, 0.7419, 0.1502, 0.2548, 0.6159, 0.2627, 0.5862, 0.2844, 0.5917, 0.2761, 0.623, 0.2953, 0.6338, 0.2962, 0.6607, 0.2749, 0.6496, 0.2761, 0.623, 0.2953, 0.6338, 0.2761, 0.623, 0.2844, 0.5917, 0.2981, 0.602, 0.2953, 0.6338, 0.2981, 0.602, 0.3179, 0.6171, 0.3233, 0.643, 0.2953, 0.6338, 0.3233, 0.643, 0.3205, 0.6696, 0.2962, 0.6607, 0.3021, 0.6783, 0.2735, 0.6779, 0.2749, 0.6496, 0.2962, 0.6607, 0.3554, 0.2041, 0.3731, 0.218, 0.3548, 0.2351, 0.3355, 0.2217, 0.3554, 0.2041, 0.3355, 0.2217, 0.3155, 0.2021, 0.3341, 0.184, 0.3554, 0.2041, 0.3341, 0.184, 0.349, 0.1652, 0.3778, 0.1859, 0.7384, 0.0689, 0.7278, 0.09191, 0.71, 0.09595, 0.7112, 0.06438, 0.3753, 0.1583, 0.3778, 0.1859, 0.349, 0.1652, 0.3565, 0.1445, 0.7384, 0.0689, 0.7542, 0.04682, 0.7688, 0.0439, 0.7654, 0.06507, 0.7384, 0.0689, 0.7654, 0.06507, 0.7632, 0.08643, 0.7278, 0.09191, 0.6653, 0.9018, 0.6691, 0.9418, 0.6356, 0.9434, 0.6329, 0.8998, 0.6653, 0.9018, 0.6329, 0.8998, 0.6458, 0.8536, 0.6747, 0.8594, 0.6653, 0.9018, 0.6747, 0.8594, 0.6975, 0.8658, 0.6972, 0.8972, 0.6653, 0.9018, 0.6972, 0.8972, 0.6994, 0.9366, 0.6691, 0.9418, 0.4415, 0.6628, 0.4666, 0.6956, 0.4139, 0.7123, 0.3992, 0.6729, 0.4415, 0.6628, 0.3992, 0.6729, 0.3878, 0.6387, 0.421, 0.6316, 0.4415, 0.6628, 0.421, 0.6316, 0.4561, 0.6303, 0.4831, 0.6493, 0.4415, 0.6628, 0.4831, 0.6493, 0.5152, 0.6853, 0.4666, 0.6956, 0.4876, 0.7368, 0.4405, 0.7457, 0.4139, 0.7123, 0.4666, 0.6956, 0.4876, 0.7368, 0.4666, 0.6956, 0.5152, 0.6853, 0.537, 0.7232, 0.4876, 0.7368, 0.537, 0.7232, 0.5406, 0.7463, 0.5104, 0.7687, 0.8459, 0.4824, 0.8233, 0.5226, 0.7895, 0.4896, 0.8112, 0.4497, 0.7711, 0.4205, 0.7799, 0.3817, 0.8285, 0.4063, 0.8112, 0.4497, 0.7711, 0.4205, 0.8112, 0.4497, 0.7895, 0.4896, 0.7536, 0.4558, 0.7711, 0.4205, 0.7536, 0.4558, 0.7285, 0.4345, 0.7283, 0.4031, 0.7711, 0.4205, 0.7283, 0.4031, 0.7324, 0.3721, 0.7799, 0.3817, 0.5503, 0.6076, 0.5967, 0.6433, 0.5749, 0.6531, 0.5348, 0.6186, 0.5503, 0.6076, 0.5348, 0.6186, 0.4825, 0.5977, 0.4977, 0.5838, 0.5503, 0.6076, 0.4977, 0.5838, 0.5123, 0.5622, 0.5636, 0.6021, 0.5503, 0.6076, 0.5636, 0.6021, 0.6027, 0.638, 0.5967, 0.6433, 0.62, 0.6852, 0.6005, 0.6969, 0.5749, 0.6531, 0.5967, 0.6433, 0.3352, 0.7633, 0.3238, 0.7167, 0.3369, 0.7194, 0.3529, 0.7572, 0.3352, 0.7633, 0.3529, 0.7572, 0.3712, 0.7998, 0.3415, 0.8194, 0.3352, 0.7633, 0.3415, 0.8194, 0.316, 0.8236, 0.3115, 0.7673, 0.5714, 0.7063, 0.5509, 0.6662, 0.5749, 0.6531, 0.6005, 0.6969, 0.284, 0.7715, 0.3115, 0.7673, 0.316, 0.8236, 0.2863, 0.8193, 0.284, 0.7715, 0.2863, 0.8193, 0.255, 0.8135, 0.247, 0.7792, 0.5714, 0.7063, 0.537, 0.7232, 0.5152, 0.6853, 0.5509, 0.6662, 0.5134, 0.6337, 0.5348, 0.6186, 0.5749, 0.6531, 0.5509, 0.6662, 0.5134, 0.6337, 0.5509, 0.6662, 0.5152, 0.6853, 0.4831, 0.6493, 0.5134, 0.6337, 0.4831, 0.6493, 0.4561, 0.6303, 0.4684, 0.6155, 0.5134, 0.6337, 0.4684, 0.6155, 0.4825, 0.5977, 0.5348, 0.6186, 0.344, 0.8696, 0.3421, 0.9179, 0.299, 0.9186, 0.306, 0.8772, 0.344, 0.8696, 0.306, 0.8772, 0.316, 0.8236, 0.3415, 0.8194, 0.344, 0.8696, 0.3415, 0.8194, 0.3712, 0.7998, 0.3663, 0.8678, 0.344, 0.8696, 0.3663, 0.8678, 0.3712, 0.9189, 0.3421, 0.9179, 0.6682, 0.5258, 0.691, 0.5041, 0.7271, 0.5443, 0.7108, 0.5593, 0.6682, 0.5258, 0.7108, 0.5593, 0.702, 0.5812, 0.6591, 0.5509, 0.2993, 0.3863, 0.2641, 0.3745, 0.2836, 0.3409, 0.3265, 0.3546, 0.2993, 0.3863, 0.3265, 0.3546, 0.3638, 0.3754, 0.3302, 0.4027, 0.7255, 0.4804, 0.758, 0.5185, 0.7271, 0.5443, 0.691, 0.5041, 0.7255, 0.4804, 0.691, 0.5041, 0.6655, 0.4649, 0.6992, 0.4447, 0.7255, 0.4804, 0.6992, 0.4447, 0.7285, 0.4345, 0.7536, 0.4558, 0.7255, 0.4804, 0.7536, 0.4558, 0.7895, 0.4896, 0.758, 0.5185, 0.7934, 0.5478, 0.7708, 0.5779, 0.7271, 0.5443, 0.758, 0.5185, 0.7934, 0.5478, 0.758, 0.5185, 0.7895, 0.4896, 0.8233, 0.5226, 0.271, 0.8615, 0.2335, 0.8407, 0.255, 0.8135, 0.2863, 0.8193, 0.271, 0.8615, 0.2863, 0.8193, 0.316, 0.8236, 0.306, 0.8772, 0.03816, 0.7799, 0.01515, 0.8202, 0.001764, 0.8202, 0.01976, 0.775, 0.7638, 0.8652, 0.7523, 0.8697, 0.7427, 0.8276, 0.7597, 0.8208, 0.7638, 0.8652, 0.7597, 0.8208, 0.7742, 0.8188, 0.7753, 0.8667, 0.7638, 0.8652, 0.7753, 0.8667, 0.7777, 0.9125, 0.7697, 0.9148, 0.02444, 0.8742, 0.006814, 0.8748, 0.001764, 0.8202, 0.01515, 0.8202, 0.7709, 0.954, 0.7697, 0.9148, 0.7777, 0.9125, 0.7826, 0.961, 0.4542, 0.5819, 0.4551, 0.5683, 0.5123, 0.5622, 0.4977, 0.5838, 0.02444, 0.8742, 0.03816, 0.9266, 0.0248, 0.9256, 0.006814, 0.8748, 0.7324, 0.961, 0.729, 0.9253, 0.7557, 0.9194, 0.7559, 0.9616, 0.4299, 0.6124, 0.4379, 0.5903, 0.4825, 0.5977, 0.4684, 0.6155, 0.4299, 0.6124, 0.4684, 0.6155, 0.4561, 0.6303, 0.421, 0.6316, 0.7324, 0.961, 0.7079, 0.9744, 0.6994, 0.9366, 0.729, 0.9253, 0.7278, 0.8828, 0.7523, 0.8697, 0.7557, 0.9194, 0.729, 0.9253, 0.7278, 0.8828, 0.729, 0.9253, 0.6994, 0.9366, 0.6972, 0.8972, 0.7278, 0.8828, 0.6972, 0.8972, 0.6975, 0.8658, 0.7188, 0.8459, 0.7278, 0.8828, 0.7188, 0.8459, 0.7427, 0.8276, 0.7523, 0.8697, 0.1069, 0.4925, 0.1405, 0.4996, 0.1421, 0.5466, 0.1068, 0.5368, 0.1069, 0.4925, 0.1068, 0.5368, 0.08096, 0.5357, 0.0847, 0.4944, 0.086, 0.4154, 0.09723, 0.3941, 0.1266, 0.4058, 0.1266, 0.4264, 0.1069, 0.4925, 0.1114, 0.4575, 0.1426, 0.4669, 0.1405, 0.4996, 0.1769, 0.5139, 0.1784, 0.5614, 0.1421, 0.5466, 0.1405, 0.4996, 0.1769, 0.5139, 0.1405, 0.4996, 0.1426, 0.4669, 0.1747, 0.4829, 0.7929, 0.7122, 0.7686, 0.6901, 0.7973, 0.6807, 0.8244, 0.693, 0.1769, 0.5139, 0.2049, 0.5369, 0.2174, 0.5734, 0.1784, 0.5614, 0.1819, 0.6008, 0.1454, 0.5912, 0.1421, 0.5466, 0.1784, 0.5614, 0.1819, 0.6008, 0.1784, 0.5614, 0.2174, 0.5734, 0.2137, 0.6141, 0.1819, 0.6008, 0.2137, 0.6141, 0.206, 0.6401, 0.1826, 0.6391, 0.1819, 0.6008, 0.1826, 0.6391, 0.146, 0.6343, 0.1454, 0.5912, 0.1139, 0.5827, 0.1068, 0.5368, 0.1421, 0.5466, 0.1454, 0.5912, 0.1139, 0.5827, 0.1454, 0.5912, 0.146, 0.6343, 0.1133, 0.625, 0.1139, 0.5827, 0.1133, 0.625, 0.09353, 0.6127, 0.0868, 0.5803, 0.1139, 0.5827, 0.0868, 0.5803, 0.08096, 0.5357, 0.1068, 0.5368, 0.6622, 0.5875, 0.7032, 0.6057, 0.7086, 0.636, 0.6699, 0.6278, 0.6622, 0.5875, 0.6699, 0.6278, 0.6458, 0.6296, 0.6382, 0.5846, 0.6622, 0.5875, 0.6382, 0.5846, 0.6235, 0.5223, 0.6591, 0.5509, 0.6622, 0.5875, 0.6591, 0.5509, 0.702, 0.5812, 0.7032, 0.6057, 0.7584, 0.6204, 0.7616, 0.6401, 0.7086, 0.636, 0.7032, 0.6057, 0.7584, 0.6204, 0.7032, 0.6057, 0.702, 0.5812, 0.7573, 0.6045, 0.7584, 0.6204, 0.7573, 0.6045, 0.8205, 0.6193, 0.8067, 0.6335, 0.9982, 0.724, 0.9831, 0.7718, 0.9694, 0.7584, 0.9773, 0.7158, 0.7581, 0.6632, 0.7156, 0.6676, 0.7086, 0.636, 0.7616, 0.6401, 0.7581, 0.6632, 0.7616, 0.6401, 0.81, 0.6451, 0.8032, 0.6663, 0.7581, 0.6632, 0.8032, 0.6663, 0.7973, 0.6807, 0.7686, 0.6901, 0.7581, 0.6632, 0.7686, 0.6901, 0.7307, 0.6877, 0.7156, 0.6676, 0.6792, 0.6644, 0.6699, 0.6278, 0.7086, 0.636, 0.7156, 0.6676, 0.1129, 0.4318, 0.1487, 0.4378, 0.1426, 0.4669, 0.1114, 0.4575, 0.163, 0.4282, 0.1266, 0.4264, 0.1266, 0.4058, 0.1512, 0.3993, 0.163, 0.4282, 0.1512, 0.3993, 0.1854, 0.3893, 0.1954, 0.4095, 0.9727, 0.8091, 0.9683, 0.861, 0.9571, 0.8502, 0.9626, 0.8028, 0.9727, 0.8091, 0.9626, 0.8028, 0.9694, 0.7584, 0.9831, 0.7718, 0.9727, 0.8091, 0.9831, 0.7718, 0.9949, 0.776, 0.9785, 0.8238, 0.9727, 0.8091, 0.9785, 0.8238, 0.9726, 0.8731, 0.9683, 0.861, 0.9672, 0.9172, 0.9489, 0.8953, 0.9571, 0.8502, 0.9683, 0.861, 0.9672, 0.9172, 0.9683, 0.861, 0.9726, 0.8731, 0.9814, 0.9331, 0.9672, 0.9172, 0.9814, 0.9331, 0.9982, 0.9982, 0.9685, 0.965, 0.9672, 0.9172, 0.9685, 0.965, 0.9458, 0.9367, 0.9489, 0.8953, 0.9309, 0.8779, 0.9367, 0.8377, 0.9571, 0.8502, 0.9489, 0.8953, 0.9309, 0.8779, 0.9489, 0.8953, 0.9458, 0.9367, 0.9265, 0.9121, 0.2299, 0.6322, 0.2172, 0.6636, 0.206, 0.6401, 0.2137, 0.6141, 0.9309, 0.8779, 0.9134, 0.8658, 0.9091, 0.8256, 0.9367, 0.8377, 0.9407, 0.7936, 0.9626, 0.8028, 0.9571, 0.8502, 0.9367, 0.8377, 0.9407, 0.7936, 0.9367, 0.8377, 0.9091, 0.8256, 0.9246, 0.7916, 0.8445, 0.6729, 0.8244, 0.693, 0.7973, 0.6807, 0.8032, 0.6663, 0.8445, 0.6729, 0.8032, 0.6663, 0.81, 0.6451, 0.8459, 0.6515, 0.1245, 0.778, 0.1245, 0.8272, 0.1024, 0.8239, 0.09581, 0.775, 0.1839, 0.7325, 0.1835, 0.7092, 0.2217, 0.6918, 0.2221, 0.7231, 0.1839, 0.7325, 0.2221, 0.7231, 0.2299, 0.7618, 0.1827, 0.7647, 0.1839, 0.7325, 0.1827, 0.7647, 0.1332, 0.758, 0.1382, 0.7227, 0.09139, 0.7116, 0.1026, 0.6805, 0.1404, 0.6963, 0.1382, 0.7227, 0.09139, 0.7116, 0.1382, 0.7227, 0.1332, 0.758, 0.08701, 0.7416, 0.09139, 0.7116, 0.08701, 0.7416, 0.04911, 0.7052, 0.06016, 0.6763, 0.09139, 0.7116, 0.06016, 0.6763, 0.07831, 0.6498, 0.1026, 0.6805, 0.1098, 0.6557, 0.1443, 0.6677, 0.1404, 0.6963, 0.1026, 0.6805, 0.1098, 0.6557, 0.1026, 0.6805, 0.07831, 0.6498, 0.08397, 0.6305, 0.1098, 0.6557, 0.08397, 0.6305, 0.09353, 0.6127, 0.1133, 0.625, 0.1098, 0.6557, 0.1133, 0.625, 0.146, 0.6343, 0.1443, 0.6677, 0.1838, 0.6713, 0.1835, 0.7092, 0.1404, 0.6963, 0.1443, 0.6677, 0.1838, 0.6713, 0.1443, 0.6677, 0.146, 0.6343, 0.1826, 0.6391, 0.1838, 0.6713, 0.1826, 0.6391, 0.206, 0.6401, 0.2172, 0.6636, 0.1838, 0.6713, 0.2172, 0.6636, 0.2217, 0.6918, 0.1835, 0.7092, 0.166, 0.1062, 0.2107, 0.1465, 0.1891, 0.1707, 0.1438, 0.136, 0.166, 0.1062, 0.1438, 0.136, 0.1058, 0.106, 0.1277, 0.07316, 0.166, 0.1062, 0.1277, 0.07316, 0.1545, 0.04335, 0.1913, 0.08228, 0.166, 0.1062, 0.1913, 0.08228, 0.2335, 0.1253, 0.2107, 0.1465, 0.2548, 0.1865, 0.235, 0.2075, 0.1891, 0.1707, 0.2107, 0.1465, 0.2548, 0.1865, 0.2107, 0.1465, 0.2335, 0.1253, 0.2772, 0.1669, 0.2548, 0.1865, 0.2772, 0.1669, 0.3155, 0.2021, 0.2972, 0.2197, 0.2548, 0.1865, 0.2972, 0.2197, 0.2825, 0.2359, 0.235, 0.2075, 0.2191, 0.2248, 0.1686, 0.1972, 0.1891, 0.1707, 0.235, 0.2075, 0.2191, 0.2248, 0.235, 0.2075, 0.2825, 0.2359, 0.2626, 0.2507, 0.2191, 0.2248, 0.2626, 0.2507, 0.2441, 0.2572, 0.2058, 0.2439, 0.2191, 0.2248, 0.2058, 0.2439, 0.1536, 0.2201, 0.1686, 0.1972, 0.1278, 0.1653, 0.1438, 0.136, 0.1891, 0.1707, 0.1686, 0.1972, 0.1278, 0.1653, 0.1686, 0.1972, 0.1536, 0.2201, 0.1135, 0.1904, 0.1278, 0.1653, 0.1135, 0.1904, 0.09142, 0.1659, 0.09257, 0.139, 0.1278, 0.1653, 0.09257, 0.139, 0.1058, 0.106, 0.1438, 0.136, 0.3, 0.1505, 0.257, 0.1092, 0.2796, 0.09654, 0.3207, 0.1341, 0.3, 0.1505, 0.3207, 0.1341, 0.349, 0.1652, 0.3341, 0.184, 0.3, 0.1505, 0.3341, 0.184, 0.3155, 0.2021, 0.2772, 0.1669, 0.3, 0.1505, 0.2772, 0.1669, 0.2335, 0.1253, 0.257, 0.1092, 0.2172, 0.06652, 0.2428, 0.05697, 0.2796, 0.09654, 0.257, 0.1092, 0.2172, 0.06652, 0.257, 0.1092, 0.2335, 0.1253, 0.1913, 0.08228, 0.2172, 0.06652, 0.1913, 0.08228, 0.1545, 0.04335, 0.1836, 0.03167, 0.2172, 0.06652, 0.1836, 0.03167, 0.2113, 0.02652, 0.2428, 0.05697, 0.2666, 0.05325, 0.302, 0.08313, 0.2796, 0.09654, 0.2428, 0.05697, 0.2666, 0.05325, 0.2428, 0.05697, 0.2113, 0.02652, 0.2394, 0.02582, 0.8668, 0.0018, 0.9043, 0.003577, 0.8915, 0.01629, 0.8629, 0.02254, 0.8668, 0.0018, 0.8629, 0.02254, 0.8284, 0.0249, 0.8242, 0.003505, 0.3317, 0.1179, 0.3207, 0.1341, 0.2796, 0.09654, 0.302, 0.08313, 0.7841, 0.02394, 0.8242, 0.003505, 0.8284, 0.0249, 0.7939, 0.03378, 0.3317, 0.1179, 0.3427, 0.1042, 0.362, 0.1248, 0.3565, 0.1445, 0.3317, 0.1179, 0.3565, 0.1445, 0.349, 0.1652, 0.3207, 0.1341, 0.4368, 0.2096, 0.44, 0.2456, 0.4113, 0.2464, 0.4064, 0.2109, 0.4368, 0.2096, 0.4064, 0.2109, 0.4003, 0.1699, 0.4338, 0.1698, 0.4368, 0.2096, 0.4338, 0.1698, 0.4675, 0.1696, 0.4701, 0.2101, 0.4368, 0.2096, 0.4701, 0.2101, 0.4721, 0.2463, 0.44, 0.2456, 0.4415, 0.2801, 0.419, 0.2728, 0.4113, 0.2464, 0.44, 0.2456, 0.4415, 0.2801, 0.44, 0.2456, 0.4721, 0.2463, 0.4729, 0.2764, 0.4415, 0.2801, 0.4729, 0.2764, 0.4691, 0.3118, 0.445, 0.3026, 0.9596, 0.06057, 0.9253, 0.06996, 0.9168, 0.04772, 0.9431, 0.03872, 0.9292, 0.01719, 0.947, 0.004473, 0.9677, 0.02569, 0.9431, 0.03872, 0.9292, 0.01719, 0.9431, 0.03872, 0.9168, 0.04772, 0.9046, 0.02799, 0.9292, 0.01719, 0.9046, 0.02799, 0.8915, 0.01629, 0.9043, 0.003577, 0.2242, 0.009464, 0.2394, 0.02582, 0.2113, 0.02652, 0.1934, 0.0018, 0.384, 0.2152, 0.4064, 0.2109, 0.4113, 0.2464, 0.3881, 0.248, 0.1615, 0.007213, 0.1934, 0.0018, 0.2113, 0.02652, 0.1836, 0.03167, 0.1615, 0.007213, 0.1836, 0.03167, 0.1545, 0.04335, 0.13, 0.02345, 0.384, 0.2152, 0.3813, 0.1786, 0.4003, 0.1699, 0.4064, 0.2109, 0.2051, 0.2992, 0.131, 0.264, 0.1358, 0.2545, 0.2061, 0.2801, 0.2051, 0.2992, 0.2061, 0.2801, 0.272, 0.2921, 0.2776, 0.3105, 0.2051, 0.2992, 0.2776, 0.3105, 0.2836, 0.3409, 0.1962, 0.3141, 0.2051, 0.2992, 0.1962, 0.3141, 0.1175, 0.2822, 0.131, 0.264, 0.0652, 0.2272, 0.07902, 0.2174, 0.1358, 0.2545, 0.131, 0.264, 0.0652, 0.2272, 0.131, 0.264, 0.1175, 0.2822, 0.05473, 0.2416, 0.0652, 0.2272, 0.05473, 0.2416, 0.01359, 0.1919, 0.03293, 0.1785, 0.0652, 0.2272, 0.03293, 0.1785, 0.04647, 0.1718, 0.07902, 0.2174, 0.09812, 0.2059, 0.1433, 0.2392, 0.1358, 0.2545, 0.07902, 0.2174, 0.09812, 0.2059, 0.07902, 0.2174, 0.04647, 0.1718, 0.06936, 0.1675, 0.09812, 0.2059, 0.06936, 0.1675, 0.09142, 0.1659, 0.1135, 0.1904, 0.09812, 0.2059, 0.1135, 0.1904, 0.1536, 0.2201, 0.1433, 0.2392, 0.2037, 0.2617, 0.2061, 0.2801, 0.1358, 0.2545, 0.1433, 0.2392, 0.2037, 0.2617, 0.1433, 0.2392, 0.1536, 0.2201, 0.2058, 0.2439, 0.2037, 0.2617, 0.2058, 0.2439, 0.2441, 0.2572, 0.2594, 0.2732, 0.2037, 0.2617, 0.2594, 0.2732, 0.272, 0.2921, 0.2061, 0.2801, 0.3416, 0.6612, 0.3605, 0.6868, 0.3687, 0.6889, 0.3393, 0.6831, 0.3416, 0.6612, 0.3393, 0.6831, 0.3205, 0.6696, 0.3233, 0.643, 0.7662, 0.7764, 0.7817, 0.7929, 0.7742, 0.8188, 0.7585, 0.7858, 0.7662, 0.7764, 0.7585, 0.7858, 0.7444, 0.76, 0.7534, 0.7525, 0.745, 0.7242, 0.7602, 0.7182, 0.7658, 0.7501, 0.7534, 0.7525, 0.745, 0.7242, 0.7534, 0.7525, 0.7444, 0.76, 0.7294, 0.7358, 0.3151, 0.2981, 0.3224, 0.3103, 0.2836, 0.3409, 0.2776, 0.3105, 0.3151, 0.2981, 0.2776, 0.3105, 0.272, 0.2921, 0.3087, 0.2851, 0.7822, 0.7158, 0.7826, 0.7248, 0.7658, 0.7501, 0.7602, 0.7182, 0.2903, 0.2698, 0.3087, 0.2851, 0.272, 0.2921, 0.2594, 0.2732, 0.2903, 0.2698, 0.2594, 0.2732, 0.2441, 0.2572, 0.2626, 0.2507, 0.2903, 0.2698, 0.2626, 0.2507, 0.2825, 0.2359, 0.3128, 0.2569, 0.3463, 0.6999, 0.3393, 0.6831, 0.3687, 0.6889, 0.3653, 0.7131, 0.3264, 0.2419, 0.3128, 0.2569, 0.2825, 0.2359, 0.2972, 0.2197, 0.3264, 0.2419, 0.2972, 0.2197, 0.3155, 0.2021, 0.3355, 0.2217, 0.3264, 0.2419, 0.3355, 0.2217, 0.3548, 0.2351, 0.3438, 0.2536, 0.02993, 0.7369, 0.03191, 0.7714, 0.001764, 0.7614, 0.003906, 0.7282, 0.02993, 0.7369, 0.003906, 0.7282, 0.008664, 0.6849, 0.02588, 0.6948, 0.02993, 0.7369, 0.02588, 0.6948, 0.04911, 0.7052, 0.05282, 0.7553, 0.4274, 0.04923, 0.4573, 0.03628, 0.4618, 0.07554, 0.428, 0.08001, 0.4312, 0.1255, 0.4008, 0.1277, 0.395, 0.08227, 0.428, 0.08001, 0.4312, 0.1255, 0.428, 0.08001, 0.4618, 0.07554, 0.465, 0.1211, 0.4312, 0.1255, 0.465, 0.1211, 0.4675, 0.1696, 0.4338, 0.1698, 0.4312, 0.1255, 0.4338, 0.1698, 0.4003, 0.1699, 0.4008, 0.1277, 0.1012, 0.05356, 0.07569, 0.08759, 0.04784, 0.07486, 0.08061, 0.04019, 0.1012, 0.05356, 0.08061, 0.04019, 0.1105, 0.005069, 0.13, 0.02345, 0.1012, 0.05356, 0.13, 0.02345, 0.1545, 0.04335, 0.1277, 0.07316, 0.1012, 0.05356, 0.1277, 0.07316, 0.1058, 0.106, 0.07569, 0.08759, 0.06347, 0.1272, 0.03816, 0.124, 0.04784, 0.07486, 0.07569, 0.08759, 0.06347, 0.1272, 0.07569, 0.08759, 0.1058, 0.106, 0.09257, 0.139, 0.06347, 0.1272, 0.09257, 0.139, 0.09142, 0.1659, 0.06936, 0.1675, 0.06347, 0.1272, 0.06936, 0.1675, 0.04647, 0.1718, 0.03816, 0.124, 0.9074, 0.1532, 0.9154, 0.1816, 0.8906, 0.1892, 0.8813, 0.1579, 0.9074, 0.1532, 0.8813, 0.1579, 0.8721, 0.1339, 0.8993, 0.1299, 0.9074, 0.1532, 0.8993, 0.1299, 0.9205, 0.1317, 0.936, 0.1482, 0.9074, 0.1532, 0.936, 0.1482, 0.9393, 0.1762, 0.9154, 0.1816, 0.9178, 0.2118, 0.8912, 0.2189, 0.8906, 0.1892, 0.9154, 0.1816, 0.9178, 0.2118, 0.9154, 0.1816, 0.9393, 0.1762, 0.9362, 0.2046, 0.5772, 0.3678, 0.574, 0.3477, 0.5956, 0.3478, 0.609, 0.3684, 0.9178, 0.2118, 0.9249, 0.2435, 0.8936, 0.2479, 0.8912, 0.2189, 0.8649, 0.225, 0.8572, 0.1943, 0.8906, 0.1892, 0.8912, 0.2189, 0.8649, 0.225, 0.8912, 0.2189, 0.8936, 0.2479, 0.8678, 0.254, 0.8649, 0.225, 0.8678, 0.254, 0.8446, 0.2467, 0.8378, 0.2312, 0.8649, 0.225, 0.8378, 0.2312, 0.8302, 0.2014, 0.8572, 0.1943, 0.8553, 0.1669, 0.8813, 0.1579, 0.8906, 0.1892, 0.8572, 0.1943, 0.8553, 0.1669, 0.8572, 0.1943, 0.8302, 0.2014, 0.8301, 0.1753, 0.8553, 0.1669, 0.8301, 0.1753, 0.8334, 0.1544, 0.8504, 0.1425, 0.8553, 0.1669, 0.8504, 0.1425, 0.8721, 0.1339, 0.8813, 0.1579, 0.2768, 0.4688, 0.2634, 0.5093, 0.2388, 0.5042, 0.2591, 0.4695, 0.3949, 0.5219, 0.386, 0.5004, 0.4137, 0.4882, 0.4239, 0.5052, 0.2768, 0.4688, 0.2972, 0.4379, 0.3166, 0.4318, 0.2992, 0.4723, 0.2768, 0.4688, 0.2992, 0.4723, 0.2799, 0.5121, 0.2634, 0.5093, 0.2384, 0.5453, 0.2335, 0.5386, 0.2388, 0.5042, 0.2634, 0.5093, 0.2384, 0.5453, 0.2634, 0.5093, 0.2799, 0.5121, 0.2591, 0.5488, 0.7688, 0.1813, 0.7583, 0.1833, 0.7682, 0.1385, 0.7881, 0.1419, 0.7688, 0.1813, 0.7881, 0.1419, 0.8037, 0.1442, 0.7893, 0.179, 0.8081, 0.1784, 0.8066, 0.2108, 0.7835, 0.2195, 0.7893, 0.179, 0.8081, 0.1784, 0.7893, 0.179, 0.8037, 0.1442, 0.8193, 0.1479, 0.8081, 0.1784, 0.8193, 0.1479, 0.8334, 0.1544, 0.8301, 0.1753, 0.8081, 0.1784, 0.8301, 0.1753, 0.8302, 0.2014, 0.8066, 0.2108, 0.8145, 0.2421, 0.7958, 0.253, 0.7835, 0.2195, 0.8066, 0.2108, 0.8145, 0.2421, 0.8066, 0.2108, 0.8302, 0.2014, 0.8378, 0.2312, 0.8145, 0.2421, 0.8378, 0.2312, 0.8446, 0.2467, 0.8325, 0.2636, 0.3813, 0.4774, 0.4023, 0.4681, 0.4137, 0.4882, 0.386, 0.5004, 0.06096, 0.8167, 0.05032, 0.8596, 0.04169, 0.8598, 0.04711, 0.8202, 0.06096, 0.8167, 0.04711, 0.8202, 0.05601, 0.7881, 0.06325, 0.775, 0.8217, 0.1182, 0.7881, 0.1419, 0.7682, 0.1385, 0.8129, 0.1085, 0.8217, 0.1182, 0.8129, 0.1085, 0.8572, 0.09004, 0.8606, 0.09721, 0.0542, 0.9036, 0.0442, 0.8994, 0.04169, 0.8598, 0.05032, 0.8596, 0.899, 0.09559, 0.8606, 0.09721, 0.8572, 0.09004, 0.8966, 0.08887, 0.899, 0.09559, 0.8966, 0.08887, 0.9439, 0.09336, 0.9301, 0.1082, 0.0542, 0.9036, 0.06325, 0.9386, 0.05156, 0.9314, 0.0442, 0.8994, 0.9012, 0.1091, 0.8693, 0.1141, 0.8651, 0.1001, 0.9001, 0.09873, 0.4748, 0.3685, 0.4657, 0.3564, 0.4833, 0.3371, 0.4923, 0.3475, 0.9012, 0.1091, 0.9222, 0.1226, 0.9205, 0.1317, 0.8993, 0.1299, 0.9012, 0.1091, 0.8993, 0.1299, 0.8721, 0.1339, 0.8693, 0.1141, 0.8413, 0.1272, 0.8305, 0.1173, 0.8651, 0.1001, 0.8693, 0.1141, 0.8413, 0.1272, 0.8693, 0.1141, 0.8721, 0.1339, 0.8504, 0.1425, 0.8413, 0.1272, 0.8504, 0.1425, 0.8334, 0.1544, 0.8193, 0.1479, 0.8413, 0.1272, 0.8193, 0.1479, 0.8037, 0.1442, 0.8305, 0.1173, 0.4993, 0.4074, 0.4765, 0.4446, 0.4577, 0.4301, 0.4813, 0.3998, 0.6531, 0.3092, 0.6419, 0.3277, 0.6173, 0.3155, 0.6226, 0.2975, 0.4993, 0.4074, 0.5141, 0.3825, 0.5308, 0.3759, 0.5155, 0.4138, 0.4993, 0.4074, 0.5155, 0.4138, 0.493, 0.4549, 0.4765, 0.4446, 0.4486, 0.4789, 0.4353, 0.4634, 0.4577, 0.4301, 0.4765, 0.4446, 0.4486, 0.4789, 0.4765, 0.4446, 0.493, 0.4549, 0.4659, 0.4916, 0.4486, 0.4789, 0.4659, 0.4916, 0.4359, 0.5235, 0.4239, 0.5052, 0.4486, 0.4789, 0.4239, 0.5052, 0.4137, 0.4882, 0.4353, 0.4634, 0.7686, 0.2936, 0.7686, 0.3235, 0.7433, 0.3147, 0.7602, 0.2788, 0.421, 0.4455, 0.4353, 0.4634, 0.4137, 0.4882, 0.4023, 0.4681, 0.861, 0.2752, 0.8325, 0.2636, 0.8446, 0.2467, 0.8678, 0.254, 0.7206, 0.2788, 0.7398, 0.2831, 0.7327, 0.3133, 0.71, 0.3124, 0.7616, 0.3569, 0.7488, 0.3531, 0.7433, 0.3147, 0.7686, 0.3235, 0.7159, 0.3463, 0.71, 0.3124, 0.7327, 0.3133, 0.7398, 0.3447, 0.6268, 0.3468, 0.609, 0.3684, 0.5956, 0.3478, 0.6071, 0.3347, 0.6268, 0.3468, 0.6071, 0.3347, 0.6173, 0.3155, 0.6419, 0.3277])
me_cube_004.materials.append(mat_ast_roide_4)
me_cube_004.use_remesh_preserve_volume = False
me_cube_004.use_remesh_preserve_attributes = False
me_cube_004.use_mirror_vertex_groups = False
me_cube_004.update()

# ---- objects
ob_cube_004 = bpy.data.objects.new('Cube.004', me_cube_004)

# ---- transforms, parenting, visibility, modifiers, constraints
ob_cube_004.location = (0.0, 0.0, 0.0)
ob_cube_004.lock_rotations_4d = False
ob_cube_004.empty_display_type = 'ARROWS'
ob_cube_004.lineart.crease_threshold = 0.0

# ---- collection membership
col_collection_1.objects.link(ob_cube_004)

# ---- scene / render settings (as saved in the file)
scene.frame_start = 1; scene.frame_end = 250; scene.frame_set(1)
scene.render.engine = 'CYCLES'
scene.render.resolution_percentage = 50
scene.render.dither_intensity = 0.0
scene.cycles.use_denoising = False
scene.cycles.samples = 128
scene.cycles.sampling_pattern = 'TABULATED_SOBOL'
scene.cycles.use_adaptive_sampling = False
scene.cycles.use_light_tree = False
scene.cycles.blur_glossy = 0.0
scene.cycles.sample_clamp_indirect = 0.0
scene.view_settings.view_transform = 'Standard'
bpy.context.view_layer.update()

# ---- added for rendering (the .blend has no active camera and no usable light): camera, sun
cam_auto = bpy.data.cameras.new('AutoCamera')
cam_auto.lens = 50.0
cam_auto.sensor_width = 36.0
cam_auto.clip_end = 1000.0
ob_auto_camera = bpy.data.objects.new('AutoCamera', cam_auto)
scene.collection.objects.link(ob_auto_camera)
ob_auto_camera.location = (23.8121, -29.8141, 19.5817)
ob_auto_camera.rotation_euler = (1.09748, -7.21219e-08, 0.694738)
scene.camera = ob_auto_camera
light_auto_sun = bpy.data.lights.new('AutoSun', 'SUN')
light_auto_sun.energy = 3.0
light_auto_sun.angle = 0.0523599
ob_auto_sun = bpy.data.objects.new('AutoSun', light_auto_sun)
scene.collection.objects.link(ob_auto_sun)
ob_auto_sun.rotation_euler = (0.872665, 0.174533, 0.523599)
bpy.context.view_layer.update()
